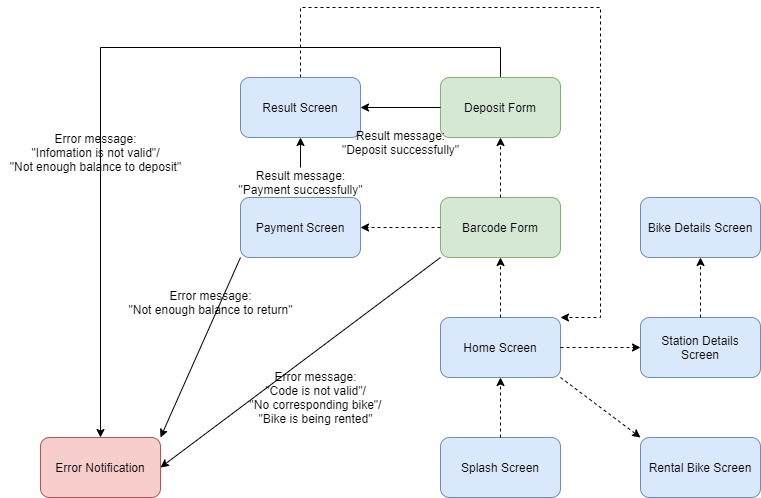

The diagram above was exported from draw.io. Its source (the exported page's mxGraphModel, read from the mxfile embedded in the PNG):
<mxGraphModel dx="994" dy="572" grid="1" gridSize="10" guides="1" tooltips="1" connect="1" arrows="1" fold="1" page="1" pageScale="1" pageWidth="827" pageHeight="1169" math="0" shadow="0">
  <root>
    <mxCell id="0" />
    <mxCell id="1" parent="0" />
    <mxCell id="aEPXzmNy5MqUVmcpOwCz-1" value="Splash Screen" style="rounded=1;whiteSpace=wrap;html=1;fillColor=#dae8fc;strokeColor=#6c8ebf;" parent="1" vertex="1">
      <mxGeometry x="440" y="470" width="120" height="60" as="geometry" />
    </mxCell>
    <mxCell id="aEPXzmNy5MqUVmcpOwCz-2" value="Home Screen" style="rounded=1;whiteSpace=wrap;html=1;fillColor=#dae8fc;strokeColor=#6c8ebf;" parent="1" vertex="1">
      <mxGeometry x="440" y="350" width="120" height="60" as="geometry" />
    </mxCell>
    <mxCell id="aEPXzmNy5MqUVmcpOwCz-3" value="Station Details Screen" style="rounded=1;whiteSpace=wrap;html=1;fillColor=#dae8fc;strokeColor=#6c8ebf;" parent="1" vertex="1">
      <mxGeometry x="640" y="350" width="120" height="60" as="geometry" />
    </mxCell>
    <mxCell id="aEPXzmNy5MqUVmcpOwCz-4" value="Barcode Form" style="rounded=1;whiteSpace=wrap;html=1;fillColor=#d5e8d4;strokeColor=#82b366;" parent="1" vertex="1">
      <mxGeometry x="440" y="230" width="120" height="60" as="geometry" />
    </mxCell>
    <mxCell id="aEPXzmNy5MqUVmcpOwCz-5" value="Error Notification" style="rounded=1;whiteSpace=wrap;html=1;fillColor=#f8cecc;strokeColor=#b85450;" parent="1" vertex="1">
      <mxGeometry x="40" y="470" width="120" height="60" as="geometry" />
    </mxCell>
    <mxCell id="aEPXzmNy5MqUVmcpOwCz-28" style="edgeStyle=orthogonalEdgeStyle;rounded=0;orthogonalLoop=1;jettySize=auto;html=1;dashed=1;entryX=1;entryY=0;entryDx=0;entryDy=0;exitX=0.5;exitY=0;exitDx=0;exitDy=0;" parent="1" source="aEPXzmNy5MqUVmcpOwCz-6" target="aEPXzmNy5MqUVmcpOwCz-2" edge="1">
      <mxGeometry relative="1" as="geometry">
        <mxPoint x="300" y="40" as="targetPoint" />
        <Array as="points">
          <mxPoint x="300" y="40" />
          <mxPoint x="600" y="40" />
          <mxPoint x="600" y="350" />
        </Array>
      </mxGeometry>
    </mxCell>
    <mxCell id="aEPXzmNy5MqUVmcpOwCz-6" value="Result Screen" style="rounded=1;whiteSpace=wrap;html=1;fillColor=#dae8fc;strokeColor=#6c8ebf;" parent="1" vertex="1">
      <mxGeometry x="240" y="110" width="120" height="60" as="geometry" />
    </mxCell>
    <mxCell id="aEPXzmNy5MqUVmcpOwCz-31" style="edgeStyle=orthogonalEdgeStyle;rounded=0;orthogonalLoop=1;jettySize=auto;html=1;entryX=0.5;entryY=0;entryDx=0;entryDy=0;" parent="1" source="aEPXzmNy5MqUVmcpOwCz-7" target="aEPXzmNy5MqUVmcpOwCz-5" edge="1">
      <mxGeometry relative="1" as="geometry">
        <Array as="points">
          <mxPoint x="500" y="80" />
          <mxPoint x="100" y="80" />
        </Array>
      </mxGeometry>
    </mxCell>
    <mxCell id="aEPXzmNy5MqUVmcpOwCz-7" value="Deposit Form" style="rounded=1;whiteSpace=wrap;html=1;fillColor=#d5e8d4;strokeColor=#82b366;" parent="1" vertex="1">
      <mxGeometry x="440" y="110" width="120" height="60" as="geometry" />
    </mxCell>
    <mxCell id="aEPXzmNy5MqUVmcpOwCz-8" value="Payment Screen" style="rounded=1;whiteSpace=wrap;html=1;fillColor=#dae8fc;strokeColor=#6c8ebf;" parent="1" vertex="1">
      <mxGeometry x="240" y="230" width="120" height="60" as="geometry" />
    </mxCell>
    <mxCell id="aEPXzmNy5MqUVmcpOwCz-9" value="" style="endArrow=classic;html=1;rounded=0;entryX=0.5;entryY=1;entryDx=0;entryDy=0;exitX=0.5;exitY=0;exitDx=0;exitDy=0;dashed=1;" parent="1" source="aEPXzmNy5MqUVmcpOwCz-1" target="aEPXzmNy5MqUVmcpOwCz-2" edge="1">
      <mxGeometry width="50" height="50" relative="1" as="geometry">
        <mxPoint x="600" y="470" as="sourcePoint" />
        <mxPoint x="650" y="420" as="targetPoint" />
      </mxGeometry>
    </mxCell>
    <mxCell id="aEPXzmNy5MqUVmcpOwCz-10" value="Rental Bike Screen" style="rounded=1;whiteSpace=wrap;html=1;fillColor=#dae8fc;strokeColor=#6c8ebf;" parent="1" vertex="1">
      <mxGeometry x="640" y="470" width="120" height="60" as="geometry" />
    </mxCell>
    <mxCell id="aEPXzmNy5MqUVmcpOwCz-11" value="Bike Details Screen" style="rounded=1;whiteSpace=wrap;html=1;fillColor=#dae8fc;strokeColor=#6c8ebf;" parent="1" vertex="1">
      <mxGeometry x="640" y="230" width="120" height="60" as="geometry" />
    </mxCell>
    <mxCell id="aEPXzmNy5MqUVmcpOwCz-12" value="" style="endArrow=classic;html=1;rounded=0;entryX=0;entryY=0;entryDx=0;entryDy=0;exitX=1;exitY=1;exitDx=0;exitDy=0;dashed=1;" parent="1" source="aEPXzmNy5MqUVmcpOwCz-2" target="aEPXzmNy5MqUVmcpOwCz-10" edge="1">
      <mxGeometry width="50" height="50" relative="1" as="geometry">
        <mxPoint x="650" y="390" as="sourcePoint" />
        <mxPoint x="570" y="390" as="targetPoint" />
      </mxGeometry>
    </mxCell>
    <mxCell id="aEPXzmNy5MqUVmcpOwCz-13" value="" style="endArrow=classic;html=1;rounded=0;entryX=0.5;entryY=1;entryDx=0;entryDy=0;exitX=0.5;exitY=0;exitDx=0;exitDy=0;dashed=1;" parent="1" source="aEPXzmNy5MqUVmcpOwCz-2" target="aEPXzmNy5MqUVmcpOwCz-4" edge="1">
      <mxGeometry width="50" height="50" relative="1" as="geometry">
        <mxPoint x="660" y="400" as="sourcePoint" />
        <mxPoint x="580" y="400" as="targetPoint" />
      </mxGeometry>
    </mxCell>
    <mxCell id="aEPXzmNy5MqUVmcpOwCz-14" value="" style="endArrow=classic;html=1;rounded=0;entryX=0;entryY=0.5;entryDx=0;entryDy=0;exitX=1;exitY=0.5;exitDx=0;exitDy=0;dashed=1;" parent="1" source="aEPXzmNy5MqUVmcpOwCz-2" target="aEPXzmNy5MqUVmcpOwCz-3" edge="1">
      <mxGeometry width="50" height="50" relative="1" as="geometry">
        <mxPoint x="670" y="410" as="sourcePoint" />
        <mxPoint x="590" y="410" as="targetPoint" />
      </mxGeometry>
    </mxCell>
    <mxCell id="aEPXzmNy5MqUVmcpOwCz-15" value="" style="endArrow=classic;html=1;rounded=0;dashed=1;" parent="1" source="aEPXzmNy5MqUVmcpOwCz-3" target="aEPXzmNy5MqUVmcpOwCz-11" edge="1">
      <mxGeometry width="50" height="50" relative="1" as="geometry">
        <mxPoint x="680" y="420" as="sourcePoint" />
        <mxPoint x="600" y="420" as="targetPoint" />
      </mxGeometry>
    </mxCell>
    <mxCell id="aEPXzmNy5MqUVmcpOwCz-16" value="" style="endArrow=classic;html=1;rounded=0;entryX=0.5;entryY=1;entryDx=0;entryDy=0;exitX=0.5;exitY=0;exitDx=0;exitDy=0;dashed=1;" parent="1" source="aEPXzmNy5MqUVmcpOwCz-4" target="aEPXzmNy5MqUVmcpOwCz-7" edge="1">
      <mxGeometry width="50" height="50" relative="1" as="geometry">
        <mxPoint x="690" y="430" as="sourcePoint" />
        <mxPoint x="610" y="430" as="targetPoint" />
      </mxGeometry>
    </mxCell>
    <mxCell id="aEPXzmNy5MqUVmcpOwCz-17" value="" style="endArrow=classic;html=1;rounded=0;entryX=1;entryY=0.5;entryDx=0;entryDy=0;" parent="1" source="aEPXzmNy5MqUVmcpOwCz-7" target="aEPXzmNy5MqUVmcpOwCz-6" edge="1">
      <mxGeometry width="50" height="50" relative="1" as="geometry">
        <mxPoint x="700" y="440" as="sourcePoint" />
        <mxPoint x="620" y="440" as="targetPoint" />
      </mxGeometry>
    </mxCell>
    <mxCell id="aEPXzmNy5MqUVmcpOwCz-18" value="" style="endArrow=classic;html=1;rounded=0;entryX=1;entryY=0.5;entryDx=0;entryDy=0;exitX=0;exitY=0.5;exitDx=0;exitDy=0;dashed=1;" parent="1" source="aEPXzmNy5MqUVmcpOwCz-4" target="aEPXzmNy5MqUVmcpOwCz-8" edge="1">
      <mxGeometry width="50" height="50" relative="1" as="geometry">
        <mxPoint x="550" y="450" as="sourcePoint" />
        <mxPoint x="470" y="450" as="targetPoint" />
      </mxGeometry>
    </mxCell>
    <mxCell id="aEPXzmNy5MqUVmcpOwCz-19" value="" style="endArrow=classic;html=1;rounded=0;entryX=0.5;entryY=1;entryDx=0;entryDy=0;startArrow=none;" parent="1" source="hYQh0Z3vRZMP7cxw_yif-2" target="aEPXzmNy5MqUVmcpOwCz-6" edge="1">
      <mxGeometry width="50" height="50" relative="1" as="geometry">
        <mxPoint x="560" y="460" as="sourcePoint" />
        <mxPoint x="480" y="460" as="targetPoint" />
      </mxGeometry>
    </mxCell>
    <mxCell id="aEPXzmNy5MqUVmcpOwCz-32" value="" style="endArrow=classic;html=1;rounded=0;exitX=0;exitY=1;exitDx=0;exitDy=0;entryX=1;entryY=0.5;entryDx=0;entryDy=0;" parent="1" source="aEPXzmNy5MqUVmcpOwCz-4" target="aEPXzmNy5MqUVmcpOwCz-5" edge="1">
      <mxGeometry width="50" height="50" relative="1" as="geometry">
        <mxPoint x="440" y="290" as="sourcePoint" />
        <mxPoint x="490" y="240" as="targetPoint" />
      </mxGeometry>
    </mxCell>
    <mxCell id="aEPXzmNy5MqUVmcpOwCz-33" value="" style="endArrow=classic;html=1;rounded=0;exitX=0;exitY=1;exitDx=0;exitDy=0;entryX=1;entryY=0;entryDx=0;entryDy=0;" parent="1" source="aEPXzmNy5MqUVmcpOwCz-8" target="aEPXzmNy5MqUVmcpOwCz-5" edge="1">
      <mxGeometry width="50" height="50" relative="1" as="geometry">
        <mxPoint x="440" y="290" as="sourcePoint" />
        <mxPoint x="490" y="240" as="targetPoint" />
      </mxGeometry>
    </mxCell>
    <mxCell id="aEPXzmNy5MqUVmcpOwCz-34" value="Error message:&lt;br&gt;&quot;Infomation is not valid&quot;/&lt;br&gt;&quot;Not enough balance to deposit&quot;" style="text;html=1;align=center;verticalAlign=middle;resizable=0;points=[];autosize=1;strokeColor=none;fillColor=none;" parent="1" vertex="1">
      <mxGeometry y="160" width="190" height="50" as="geometry" />
    </mxCell>
    <mxCell id="aEPXzmNy5MqUVmcpOwCz-36" value="Error message:&lt;br&gt;&quot;Not enough balance to return&quot;" style="text;html=1;align=center;verticalAlign=middle;resizable=0;points=[];autosize=1;strokeColor=none;fillColor=none;" parent="1" vertex="1">
      <mxGeometry x="120" y="320" width="180" height="30" as="geometry" />
    </mxCell>
    <mxCell id="aEPXzmNy5MqUVmcpOwCz-37" value="Error message:&lt;br&gt;&quot;Code is not valid&quot;/&lt;br&gt;&quot;No corresponding bike&quot;/&lt;br&gt;&quot;Bike is being rented&quot;" style="text;html=1;align=center;verticalAlign=middle;resizable=0;points=[];autosize=1;strokeColor=none;fillColor=none;" parent="1" vertex="1">
      <mxGeometry x="240" y="400" width="150" height="60" as="geometry" />
    </mxCell>
    <mxCell id="hYQh0Z3vRZMP7cxw_yif-1" value="Result message:&lt;br&gt;&quot;Deposit successfully&quot;" style="text;html=1;align=center;verticalAlign=middle;resizable=0;points=[];autosize=1;strokeColor=none;fillColor=none;" vertex="1" parent="1">
      <mxGeometry x="335" y="160" width="130" height="30" as="geometry" />
    </mxCell>
    <mxCell id="hYQh0Z3vRZMP7cxw_yif-2" value="Result message:&lt;br&gt;&quot;Payment successfully&quot;" style="text;html=1;align=center;verticalAlign=middle;resizable=0;points=[];autosize=1;strokeColor=none;fillColor=none;" vertex="1" parent="1">
      <mxGeometry x="230" y="200" width="140" height="30" as="geometry" />
    </mxCell>
    <mxCell id="hYQh0Z3vRZMP7cxw_yif-3" value="" style="endArrow=none;html=1;rounded=0;entryX=0.5;entryY=1;entryDx=0;entryDy=0;" edge="1" parent="1" source="aEPXzmNy5MqUVmcpOwCz-8" target="hYQh0Z3vRZMP7cxw_yif-2">
      <mxGeometry width="50" height="50" relative="1" as="geometry">
        <mxPoint x="300" y="230" as="sourcePoint" />
        <mxPoint x="300" y="170" as="targetPoint" />
      </mxGeometry>
    </mxCell>
  </root>
</mxGraphModel>